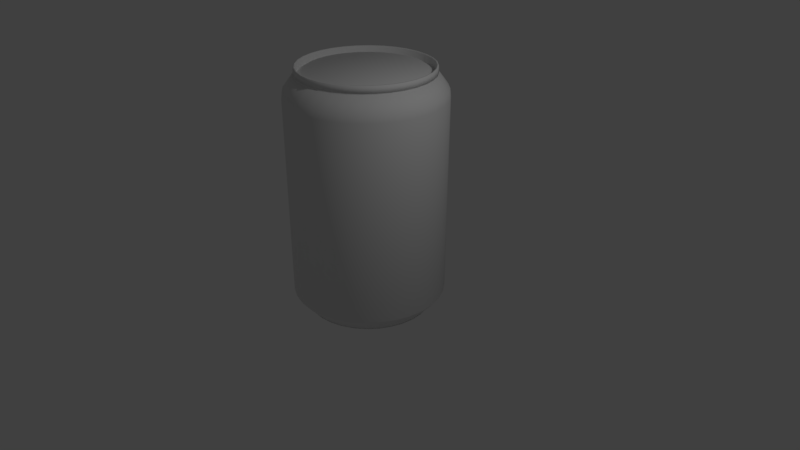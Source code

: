 # Source: Soda_Can.blend  (saved by Blender 2.78.0; exported with 4.5.12 LTS)
import bpy
from mathutils import Matrix  # noqa: F401  (used for matrix-valued properties, if any)

bpy.ops.wm.read_factory_settings(use_empty=True)
scene = bpy.context.scene
scene.name = 'Scene'

# ---- collections
col_collection_1 = bpy.data.collections.new('Collection 1'); scene.collection.children.link(col_collection_1)

# ---- materials (node trees are filled in below, after node groups)
mat_material_001 = bpy.data.materials.new('Material.001')
mat_material_001.alpha_threshold = 0.0
mat_material_001.use_transparent_shadow = False
mat_material_001.roughness = 0.5

# ---- material node trees

# ---- world
world_world = bpy.data.worlds.new('World'); scene.world = world_world
world_world.color = (0.05088, 0.05088, 0.05088)
world_world.use_sun_shadow = False
world_world.sun_shadow_jitter_overblur = 0.0
world_world.cycles.sampling_method = 'MANUAL'

# ---- cameras
cam_camera = bpy.data.cameras.new('Camera')
cam_camera.clip_end = 100.0
cam_camera.lens = 35.0
cam_camera.sensor_width = 32.0
cam_camera.sensor_height = 18.0
cam_camera.ortho_scale = 7.314
cam_camera.dof.focus_distance = 0.0
cam_camera.dof.aperture_fstop = 128.0

# ---- lights
light_lamp = bpy.data.lights.new('Lamp', 'POINT')
light_lamp.transmission_factor = 0.0
light_lamp.cutoff_distance = 30.0
light_lamp.energy = 100.0
light_lamp.shadow_buffer_clip_start = 1.001
light_lamp.shadow_soft_size = 0.1
light_lamp.shadow_maximum_resolution = 0.006
light_lamp.use_absolute_resolution = True

# ---- meshes
me_cylinder = bpy.data.meshes.new('Cylinder')
me_cylinder.from_pydata([(-4.655e-07, 0.8083, 0.6669), (0.1577, 0.7928, 0.6669), (0.3093, 0.7468, 0.6669), (0.3144, 0.759, 0.6724), (0.4564, 0.6831, 0.6724), (0.5716, 0.5716, 0.6669), (0.5809, 0.5809, 0.6724), (0.6831, 0.4564, 0.6724), (0.8058, 0.1603, 0.6724), (0.8083, -3.49e-07, 0.6669), (0.8216, -3.479e-07, 0.6724), (0.8058, -0.1603, 0.6724), (0.6721, -0.4491, 0.6669), (0.4564, -0.6831, 0.6724), (0.3144, -0.759, 0.6724), (0.1577, -0.7928, 0.6669), (-0.1577, -0.7928, 0.6669), (-0.1603, -0.8058, 0.6724), (-0.3144, -0.759, 0.6724), (-0.4491, -0.6721, 0.6669), (-0.6831, -0.4564, 0.6724), (-0.759, -0.3144, 0.6724), (-0.8058, -0.1603, 0.6724), (-0.8083, 4.009e-07, 0.6669), (-0.8216, 4.122e-07, 0.6724), (-0.7468, 0.3093, 0.6669), (-0.759, 0.3144, 0.6724), (-0.6831, 0.4564, 0.6724), (-0.5716, 0.5716, 0.6669), (-4.723e-07, 0.7436, 0.7139), (0.1451, 0.7294, 0.7139), (0.2846, 0.687, 0.7139), (0.4131, 0.6183, 0.7139), (0.5258, 0.5258, 0.7139), (0.6183, 0.4131, 0.7139), (0.687, 0.2846, 0.7139), (0.7294, 0.1451, 0.7139), (0.7436, -3.546e-07, 0.7139), (0.7294, -0.1451, 0.7139), (0.687, -0.2846, 0.7139), (0.6183, -0.4131, 0.7139), (0.5258, -0.5258, 0.7139), (0.4131, -0.6183, 0.7139), (0.2846, -0.687, 0.7139), (0.1451, -0.7294, 0.7139), (-2.18e-07, -0.7436, 0.7139), (-0.1451, -0.7294, 0.7139), (-0.2846, -0.687, 0.7139), (-0.4131, -0.6183, 0.7139), (-0.5258, -0.5258, 0.7139), (-0.6183, -0.4131, 0.7139), (-0.687, -0.2846, 0.7139), (-0.7294, -0.1451, 0.7139), (-0.7436, 3.457e-07, 0.7139), (-0.7294, 0.1451, 0.7139), (-0.687, 0.2846, 0.7139), (-0.6183, 0.4131, 0.7139), (-0.5258, 0.5258, 0.7139), (-0.4131, 0.6183, 0.7139), (-0.2846, 0.687, 0.7139), (-0.1451, 0.7294, 0.7139), (0.1603, 0.8058, 0.6724), (-4.641e-07, 0.8216, 0.6724), (0.4491, 0.6721, 0.6669), (0.6721, 0.4491, 0.6669), (0.7468, 0.3093, 0.6669), (0.759, 0.3144, 0.6724), (0.7928, 0.1577, 0.6669), (0.7928, -0.1577, 0.6669), (0.7468, -0.3093, 0.6669), (0.759, -0.3144, 0.6724), (0.6831, -0.4564, 0.6724), (0.5716, -0.5716, 0.6669), (0.5809, -0.5809, 0.6724), (0.4491, -0.6721, 0.6669), (0.3093, -0.7468, 0.6669), (0.1603, -0.8058, 0.6724), (-2.621e-07, -0.8083, 0.6669), (-2.712e-07, -0.8216, 0.6724), (-0.3093, -0.7468, 0.6669), (-0.4564, -0.6831, 0.6724), (-0.5716, -0.5716, 0.6669), (-0.5809, -0.5809, 0.6724), (-0.6721, -0.4491, 0.6669), (-0.7468, -0.3093, 0.6669), (-0.7928, -0.1577, 0.6669), (-0.7928, 0.1577, 0.6669), (-0.8058, 0.1603, 0.6724), (-0.6721, 0.4491, 0.6669), (-0.5809, 0.5809, 0.6724), (-0.4491, 0.6721, 0.6669), (-0.4564, 0.6831, 0.6724), (-0.3093, 0.7468, 0.6669), (-0.3144, 0.759, 0.6724), (-0.1577, 0.7928, 0.6669), (-0.1603, 0.8058, 0.6724), (-4.619e-07, 0.824, 0.7602), (0.1607, 0.8081, 0.7602), (0.3153, 0.7612, 0.7602), (0.4578, 0.6851, 0.7602), (0.5826, 0.5826, 0.7602), (0.6851, 0.4578, 0.7602), (0.7612, 0.3153, 0.7602), (0.8081, 0.1607, 0.7602), (0.824, -3.463e-07, 0.7602), (0.8081, -0.1607, 0.7602), (0.7612, -0.3153, 0.7602), (0.6851, -0.4578, 0.7602), (0.5826, -0.5826, 0.7602), (0.4578, -0.6851, 0.7602), (0.3153, -0.7612, 0.7602), (0.1607, -0.8081, 0.7602), (-2.74e-07, -0.824, 0.7602), (-0.1607, -0.8081, 0.7602), (-0.3153, -0.7612, 0.7602), (-0.4578, -0.6851, 0.7602), (-0.5826, -0.5826, 0.7602), (-0.6851, -0.4578, 0.7602), (-0.7612, -0.3153, 0.7602), (-0.8081, -0.1607, 0.7602), (-0.824, 4.151e-07, 0.7602), (-0.8081, 0.1607, 0.7602), (-0.7612, 0.3153, 0.7602), (-0.6851, 0.4578, 0.7602), (-0.5826, 0.5826, 0.7602), (-0.4578, 0.6851, 0.7602), (-0.3153, 0.7612, 0.7602), (-0.1607, 0.8081, 0.7602), (-9.017e-08, 0.9961, 0.3977), (-9.814e-08, 0.9856, 0.4915), (0.1923, 0.9667, 0.4915), (0.1943, 0.977, 0.3977), (0.3772, 0.9106, 0.4915), (0.3812, 0.9203, 0.3977), (0.5476, 0.8195, 0.4915), (0.5534, 0.8283, 0.3977), (0.6969, 0.6969, 0.4915), (0.7044, 0.7044, 0.3977), (0.8195, 0.5476, 0.4915), (0.8283, 0.5534, 0.3977), (0.9106, 0.3772, 0.4915), (0.9203, 0.3812, 0.3977), (0.9667, 0.1923, 0.4915), (0.977, 0.1943, 0.3977), (0.9856, -1.819e-07, 0.4915), (0.9961, -1.787e-07, 0.3977), (0.9667, -0.1923, 0.4915), (0.977, -0.1943, 0.3977), (0.9106, -0.3772, 0.4915), (0.9203, -0.3812, 0.3977), (0.8195, -0.5476, 0.4915), (0.8283, -0.5534, 0.3977), (0.6969, -0.6969, 0.4915), (0.7044, -0.7044, 0.3977), (0.5476, -0.8195, 0.4915), (0.5534, -0.8283, 0.3977), (0.3772, -0.9106, 0.4915), (0.3812, -0.9203, 0.3977), (0.1923, -0.9667, 0.4915), (0.1943, -0.977, 0.3977), (-4.043e-07, -0.9856, 0.4915), (-4.107e-07, -0.9961, 0.3977), (-0.1923, -0.9667, 0.4915), (-0.1943, -0.977, 0.3977), (-0.3772, -0.9106, 0.4915), (-0.3812, -0.9203, 0.3977), (-0.5476, -0.8195, 0.4915), (-0.5534, -0.8283, 0.3977), (-0.6969, -0.6969, 0.4915), (-0.7044, -0.7044, 0.3977), (-0.8195, -0.5476, 0.4915), (-0.8283, -0.5534, 0.3977), (-0.9106, -0.3772, 0.4915), (-0.9203, -0.3812, 0.3977), (-0.9667, -0.1923, 0.4915), (-0.977, -0.1943, 0.3977), (-0.9856, 7.041e-07, 0.4915), (-0.9961, 7.103e-07, 0.3977), (-0.9667, 0.1923, 0.4915), (-0.977, 0.1943, 0.3977), (-0.9106, 0.3772, 0.4915), (-0.9203, 0.3812, 0.3977), (-0.8195, 0.5476, 0.4915), (-0.8283, 0.5534, 0.3977), (-0.6969, 0.6969, 0.4915), (-0.7044, 0.7044, 0.3977), (-0.5476, 0.8195, 0.4915), (-0.5534, 0.8283, 0.3977), (-0.3772, 0.9106, 0.4915), (-0.3812, 0.9203, 0.3977), (-0.1923, 0.9667, 0.4915), (-0.1943, 0.977, 0.3977), (-1.271e-07, 0.9476, -2.181), (-1.072e-07, 0.9738, -2.145), (0.1849, 0.9294, -2.181), (0.19, 0.9551, -2.145), (0.3626, 0.8755, -2.181), (0.3727, 0.8997, -2.145), (0.5265, 0.7879, -2.181), (0.541, 0.8097, -2.145), (0.67, 0.67, -2.181), (0.6886, 0.6886, -2.145), (0.7879, 0.5265, -2.181), (0.8097, 0.541, -2.145), (0.8755, 0.3626, -2.181), (0.8997, 0.3727, -2.145), (0.9294, 0.1849, -2.181), (0.9551, 0.19, -2.145), (0.9476, -1.931e-07, -2.181), (0.9738, -1.854e-07, -2.145), (0.9294, -0.1849, -2.181), (0.9551, -0.19, -2.145), (0.8755, -0.3626, -2.181), (0.8997, -0.3727, -2.145), (0.7879, -0.5265, -2.181), (0.8097, -0.541, -2.145), (0.67, -0.67, -2.181), (0.6886, -0.6886, -2.145), (0.5265, -0.7879, -2.181), (0.541, -0.8097, -2.145), (0.3626, -0.8755, -2.181), (0.3727, -0.8997, -2.145), (0.1849, -0.9294, -2.181), (0.19, -0.9551, -2.145), (-3.811e-07, -0.9476, -2.181), (-3.971e-07, -0.9738, -2.145), (-0.1849, -0.9294, -2.181), (-0.19, -0.9551, -2.145), (-0.3626, -0.8755, -2.181), (-0.3727, -0.8997, -2.145), (-0.5265, -0.7879, -2.181), (-0.541, -0.8097, -2.145), (-0.67, -0.67, -2.181), (-0.6886, -0.6886, -2.145), (-0.7879, -0.5265, -2.181), (-0.8097, -0.541, -2.145), (-0.8755, -0.3626, -2.181), (-0.8997, -0.3727, -2.145), (-0.9294, -0.1849, -2.181), (-0.9551, -0.19, -2.145), (-0.9476, 6.168e-07, -2.181), (-0.9738, 6.647e-07, -2.145), (-0.9294, 0.1849, -2.181), (-0.9551, 0.19, -2.145), (-0.8755, 0.3626, -2.181), (-0.8997, 0.3727, -2.145), (-0.7879, 0.5265, -2.181), (-0.8097, 0.541, -2.145), (-0.67, 0.67, -2.181), (-0.6886, 0.6886, -2.145), (-0.5265, 0.7879, -2.181), (-0.541, 0.8097, -2.145), (-0.3626, 0.8755, -2.181), (-0.3727, 0.8997, -2.145), (-0.1849, 0.9294, -2.181), (-0.19, 0.9551, -2.145), (-4.437e-07, 0.8464, 0.7676), (0.3239, 0.782, 0.7676), (0.4702, 0.7037, 0.7676), (0.7673, 0.3178, 0.7742), (0.8145, 0.162, 0.7742), (0.8301, 0.1651, 0.7676), (0.8305, -3.471e-07, 0.7742), (0.8464, -3.374e-07, 0.7676), (0.6905, -0.4614, 0.7742), (0.7037, -0.4702, 0.7676), (0.4614, -0.6905, 0.7742), (0.3178, -0.7673, 0.7742), (0.3239, -0.782, 0.7676), (0.162, -0.8145, 0.7742), (-2.9e-07, -0.8464, 0.7676), (-0.4702, -0.7037, 0.7676), (-0.5985, -0.5985, 0.7676), (-0.6905, -0.4614, 0.7742), (-0.7037, -0.4702, 0.7676), (-0.8145, -0.162, 0.7742), (-0.8305, 4.197e-07, 0.7742), (-0.8464, 4.456e-07, 0.7676), (-0.8301, 0.1651, 0.7676), (-0.782, 0.3239, 0.7676), (-0.5872, 0.5872, 0.7742), (-0.5985, 0.5985, 0.7676), (-0.4614, 0.6905, 0.7742), (-0.3178, 0.7673, 0.7742), (-0.1651, 0.8301, 0.7676), (-2.336e-07, 0.8517, 0.6902), (0.1662, 0.8353, 0.6902), (0.1673, 0.8412, 0.667), (0.3259, 0.7869, 0.6902), (0.4732, 0.7082, 0.6902), (0.4765, 0.7132, 0.667), (0.6065, 0.6065, 0.667), (0.8353, -0.1662, 0.6902), (0.8412, -0.1673, 0.667), (0.6065, -0.6065, 0.667), (0.4732, -0.7082, 0.6902), (0.4765, -0.7132, 0.667), (0.3259, -0.7869, 0.6902), (0.3282, -0.7924, 0.667), (0.1662, -0.8353, 0.6902), (0.1673, -0.8412, 0.667), (-0.1662, -0.8353, 0.6902), (-0.1673, -0.8412, 0.667), (-0.3282, -0.7924, 0.667), (-0.7132, -0.4765, 0.667), (-0.7869, -0.3259, 0.6902), (-0.7924, -0.3282, 0.667), (-0.8517, 6.012e-07, 0.6902), (-0.8577, 6.289e-07, 0.667), (-0.7869, 0.3259, 0.6902), (-0.7082, 0.4732, 0.6902), (-0.6022, 0.6022, 0.6902), (-0.6065, 0.6065, 0.667), (-0.4732, 0.7082, 0.6902), (-2.327e-07, 0.8466, 0.6902), (0.4704, 0.7039, 0.6902), (0.4737, 0.7089, 0.6671), (0.6029, 0.6029, 0.6671), (0.7039, 0.4704, 0.6902), (0.8362, 0.1663, 0.6671), (0.8526, -2.189e-07, 0.6671), (0.8304, -0.1652, 0.6902), (0.7039, -0.4704, 0.6902), (0.5987, -0.5987, 0.6902), (0.6029, -0.6029, 0.6671), (0.3263, -0.7877, 0.6671), (0.1652, -0.8304, 0.6902), (-3.176e-07, -0.8466, 0.6902), (-0.1663, -0.8362, 0.6671), (-0.4704, -0.7039, 0.6902), (-0.4737, -0.7089, 0.6671), (-0.5987, -0.5987, 0.6902), (-0.6029, -0.6029, 0.6671), (-0.7089, -0.4737, 0.6671), (-0.7822, -0.324, 0.6902), (-0.8362, -0.1663, 0.6671), (-0.8466, 5.977e-07, 0.6902), (-0.8526, 6.253e-07, 0.6671), (-0.8304, 0.1652, 0.6902), (-0.8362, 0.1663, 0.6671), (-0.7877, 0.3263, 0.6671), (-0.7039, 0.4704, 0.6902), (-0.7089, 0.4737, 0.6671), (-0.4704, 0.7039, 0.6902), (-0.324, 0.7822, 0.6902), (-0.3263, 0.7877, 0.6671), (-0.1663, 0.8362, 0.6671), (0.3144, 0.759, 0.6724), (0.4564, 0.6831, 0.6724), (0.5809, 0.5809, 0.6724), (0.6831, 0.4564, 0.6724), (0.8058, 0.1603, 0.6724), (0.8216, -3.479e-07, 0.6724), (0.8058, -0.1603, 0.6724), (0.4564, -0.6831, 0.6724), (0.3144, -0.759, 0.6724), (-0.1603, -0.8058, 0.6724), (-0.3144, -0.759, 0.6724), (-0.6831, -0.4564, 0.6724), (-0.759, -0.3144, 0.6724), (-0.8058, -0.1603, 0.6724), (-0.8216, 4.122e-07, 0.6724), (-0.759, 0.3144, 0.6724), (-0.6831, 0.4564, 0.6724), (0.1564, 0.7863, -2.349), (0.6666, 0.4454, -2.349), (0.7406, 0.3068, -2.349), (0.7863, 0.1564, -2.349), (0.7863, -0.1564, -2.349), (0.7406, -0.3068, -2.349), (0.6666, -0.4454, -2.349), (0.3068, -0.7406, -2.349), (0.1564, -0.7863, -2.349), (-2.921e-07, -0.8017, -2.349), (-0.1564, -0.7863, -2.349), (-0.4454, -0.6666, -2.349), (-0.5669, -0.5669, -2.349), (-0.6666, -0.4454, -2.349), (-0.7406, 0.3068, -2.349), (-0.6666, 0.4454, -2.349), (-0.5669, 0.5669, -2.349), (-0.4454, 0.6666, -2.349), (-0.3068, 0.7406, -2.349), (-2.367e-07, 0.8035, -2.327), (0.1567, 0.788, -2.327), (0.3075, 0.7423, -2.327), (0.4464, 0.668, -2.327), (0.5681, 0.5681, -2.327), (0.668, 0.4464, -2.327), (0.7423, 0.3075, -2.327), (0.788, 0.1567, -2.327), (0.8035, -2.358e-07, -2.327), (0.788, -0.1567, -2.327), (0.7423, -0.3075, -2.327), (0.668, -0.4464, -2.327), (0.5681, -0.5681, -2.327), (0.4464, -0.668, -2.327), (0.3075, -0.7423, -2.327), (0.1567, -0.788, -2.327), (-2.932e-07, -0.8035, -2.327), (-0.1567, -0.788, -2.327), (-0.3075, -0.7423, -2.327), (-0.4464, -0.668, -2.327), (-0.5681, -0.5681, -2.327), (-0.668, -0.4464, -2.327), (-0.7423, -0.3075, -2.327), (-0.788, -0.1567, -2.327), (-0.8035, 3.537e-07, -2.327), (-0.788, 0.1567, -2.327), (-0.7423, 0.3075, -2.327), (-0.668, 0.4464, -2.327), (-0.5681, 0.5681, -2.327), (-0.4464, 0.668, -2.327), (-0.3075, 0.7423, -2.327), (-0.1567, 0.788, -2.327), (-2.522e-07, 0.7753, -2.311), (-2.451e-07, 0.784, -2.32), (0.1529, 0.7689, -2.32), (0.1513, 0.7604, -2.311), (0.3, 0.7243, -2.32), (0.2967, 0.7163, -2.311), (0.4355, 0.6518, -2.32), (0.4307, 0.6447, -2.311), (0.5543, 0.5543, -2.32), (0.5482, 0.5482, -2.311), (0.6518, 0.4355, -2.32), (0.6447, 0.4307, -2.311), (0.7243, 0.3, -2.32), (0.7163, 0.2967, -2.311), (0.7689, 0.1529, -2.32), (0.7604, 0.1513, -2.311), (0.784, -2.39e-07, -2.32), (0.7753, -2.415e-07, -2.311), (0.7689, -0.1529, -2.32), (0.7604, -0.1513, -2.311), (0.7243, -0.3, -2.32), (0.7163, -0.2967, -2.311), (0.6518, -0.4355, -2.32), (0.6447, -0.4307, -2.311), (0.5543, -0.5543, -2.32), (0.5482, -0.5482, -2.311), (0.4355, -0.6518, -2.32), (0.4307, -0.6447, -2.311), (0.3, -0.7243, -2.32), (0.2967, -0.7163, -2.311), (0.1529, -0.7689, -2.32), (0.1513, -0.7604, -2.311), (-2.913e-07, -0.784, -2.32), (-2.905e-07, -0.7753, -2.311), (-0.1529, -0.7689, -2.32), (-0.1513, -0.7604, -2.311), (-0.3, -0.7243, -2.32), (-0.2967, -0.7163, -2.311), (-0.4355, -0.6518, -2.32), (-0.4307, -0.6447, -2.311), (-0.5543, -0.5543, -2.32), (-0.5482, -0.5482, -2.311), (-0.6518, -0.4355, -2.32), (-0.6447, -0.4307, -2.311), (-0.7243, -0.3, -2.32), (-0.7163, -0.2967, -2.311), (-0.7689, -0.1529, -2.32), (-0.7604, -0.1513, -2.311), (-0.784, 3.378e-07, -2.32), (-0.7753, 3.253e-07, -2.311), (-0.7689, 0.1529, -2.32), (-0.7604, 0.1513, -2.311), (-0.7243, 0.3, -2.32), (-0.7163, 0.2967, -2.311), (-0.6518, 0.4355, -2.32), (-0.6447, 0.4307, -2.311), (-0.5543, 0.5543, -2.32), (-0.5482, 0.5482, -2.311), (-0.4355, 0.6518, -2.32), (-0.4307, 0.6447, -2.311), (-0.3, 0.7243, -2.32), (-0.2967, 0.7163, -2.311), (-0.1529, 0.7689, -2.32), (-0.1513, 0.7604, -2.311), (-4.632e-07, 0.8305, 0.7742), (0.162, 0.8145, 0.7742), (0.1651, 0.8301, 0.7676), (0.3178, 0.7673, 0.7742), (0.4614, 0.6905, 0.7742), (0.5872, 0.5872, 0.7742), (0.5985, 0.5985, 0.7676), (0.6905, 0.4614, 0.7742), (0.7037, 0.4702, 0.7676), (0.782, 0.3239, 0.7676), (0.8145, -0.162, 0.7742), (0.8301, -0.1651, 0.7676), (0.7673, -0.3178, 0.7742), (0.782, -0.3239, 0.7676), (0.5872, -0.5872, 0.7742), (0.5985, -0.5985, 0.7676), (0.4702, -0.7037, 0.7676), (0.1651, -0.8301, 0.7676), (-2.772e-07, -0.8305, 0.7742), (-0.162, -0.8145, 0.7742), (-0.1651, -0.8301, 0.7676), (-0.3178, -0.7673, 0.7742), (-0.3239, -0.782, 0.7676), (-0.4614, -0.6905, 0.7742), (-0.5872, -0.5872, 0.7742), (-0.7673, -0.3178, 0.7742), (-0.782, -0.3239, 0.7676), (-0.8301, -0.1651, 0.7676), (-0.8145, 0.162, 0.7742), (-0.7673, 0.3178, 0.7742), (-0.6905, 0.4614, 0.7742), (-0.7037, 0.4702, 0.7676), (-0.4702, 0.7037, 0.7676), (-0.3239, 0.782, 0.7676), (-0.162, 0.8145, 0.7742), (-1.952e-07, 0.8577, 0.667), (0.3282, 0.7924, 0.667), (0.6022, 0.6022, 0.6902), (0.7132, 0.4765, 0.667), (0.7082, 0.4732, 0.6902), (0.7924, 0.3282, 0.667), (0.7869, 0.3259, 0.6902), (0.8412, 0.1673, 0.667), (0.8353, 0.1662, 0.6902), (0.8577, -2.203e-07, 0.667), (0.8517, -2.38e-07, 0.6902), (0.7924, -0.3282, 0.667), (0.7869, -0.3259, 0.6902), (0.7132, -0.4765, 0.667), (0.7082, -0.4732, 0.6902), (0.6022, -0.6022, 0.6902), (-3.267e-07, -0.8577, 0.667), (-3.19e-07, -0.8517, 0.6902), (-0.3259, -0.7869, 0.6902), (-0.4765, -0.7132, 0.667), (-0.4732, -0.7082, 0.6902), (-0.6065, -0.6065, 0.667), (-0.6022, -0.6022, 0.6902), (-0.7082, -0.4732, 0.6902), (-0.8412, -0.1673, 0.667), (-0.8353, -0.1662, 0.6902), (-0.8412, 0.1673, 0.667), (-0.8353, 0.1662, 0.6902), (-0.7924, 0.3282, 0.667), (-0.7132, 0.4765, 0.667), (-0.4765, 0.7132, 0.667), (-0.3282, 0.7924, 0.667), (-0.3259, 0.7869, 0.6902), (-0.1673, 0.8412, 0.667), (-0.1662, 0.8353, 0.6902), (0.1663, 0.8362, 0.6671), (-1.945e-07, 0.8526, 0.6671), (0.1652, 0.8304, 0.6902), (0.3263, 0.7877, 0.6671), (0.324, 0.7822, 0.6902), (0.5987, 0.5987, 0.6902), (0.7089, 0.4737, 0.6671), (0.7877, 0.3263, 0.6671), (0.7822, 0.324, 0.6902), (0.8304, 0.1652, 0.6902), (0.8466, -2.365e-07, 0.6902), (0.8362, -0.1663, 0.6671), (0.7877, -0.3263, 0.6671), (0.7822, -0.324, 0.6902), (0.7089, -0.4737, 0.6671), (0.4737, -0.7089, 0.6671), (0.4704, -0.7039, 0.6902), (0.324, -0.7822, 0.6902), (0.1663, -0.8362, 0.6671), (-3.253e-07, -0.8526, 0.6671), (-0.1652, -0.8304, 0.6902), (-0.3263, -0.7877, 0.6671), (-0.324, -0.7822, 0.6902), (-0.7039, -0.4704, 0.6902), (-0.7877, -0.3263, 0.6671), (-0.8304, -0.1652, 0.6902), (-0.7822, 0.324, 0.6902), (-0.6029, 0.6029, 0.6671), (-0.5987, 0.5987, 0.6902), (-0.4737, 0.7089, 0.6671), (-0.1652, 0.8304, 0.6902), (0.1603, 0.8058, 0.6724), (-4.641e-07, 0.8216, 0.6724), (0.759, 0.3144, 0.6724), (0.759, -0.3144, 0.6724), (0.6831, -0.4564, 0.6724), (0.5809, -0.5809, 0.6724), (0.1603, -0.8058, 0.6724), (-2.712e-07, -0.8216, 0.6724), (-0.4564, -0.6831, 0.6724), (-0.5809, -0.5809, 0.6724), (-0.8058, 0.1603, 0.6724), (-0.5809, 0.5809, 0.6724), (-0.4564, 0.6831, 0.6724), (-0.3144, 0.759, 0.6724), (-0.1603, 0.8058, 0.6724), (-2.381e-07, 0.8017, -2.349), (0.3068, 0.7406, -2.349), (0.4454, 0.6666, -2.349), (0.5669, 0.5669, -2.349), (0.8017, -2.363e-07, -2.349), (0.5669, -0.5669, -2.349), (0.4454, -0.6666, -2.349), (-0.3068, -0.7406, -2.349), (-0.7406, -0.3068, -2.349), (-0.7863, -0.1564, -2.349), (-0.8017, 3.504e-07, -2.349), (-0.7863, 0.1564, -2.349), (-0.1564, 0.7863, -2.349)], [], [(60, 29, 0, 94), (48, 49, 81, 19), (35, 36, 67, 65), (49, 50, 83, 81), (36, 37, 9, 67), (50, 51, 84, 83), (37, 38, 68, 9), (51, 52, 85, 84), (38, 39, 69, 68), (52, 53, 23, 85), (39, 40, 12, 69), (53, 54, 86, 23), (40, 41, 72, 12), (54, 55, 25, 86), (41, 42, 74, 72), (55, 56, 88, 25), (42, 43, 75, 74), (56, 57, 28, 88), (43, 44, 15, 75), (30, 31, 2, 1), (57, 58, 90, 28), (44, 45, 77, 15), (31, 32, 63, 2), (58, 59, 92, 90), (45, 46, 16, 77), (32, 33, 5, 63), (59, 60, 94, 92), (46, 47, 79, 16), (33, 34, 64, 5), (47, 48, 19, 79), (34, 35, 65, 64), (0, 1, 61, 62), (1, 2, 3, 61), (2, 63, 4, 3), (63, 5, 6, 4), (5, 64, 7, 6), (64, 65, 66, 7), (65, 67, 8, 66), (67, 9, 10, 8), (9, 68, 11, 10), (68, 69, 70, 11), (69, 12, 71, 70), (12, 72, 73, 71), (72, 74, 13, 73), (74, 75, 14, 13), (75, 15, 76, 14), (15, 77, 78, 76), (77, 16, 17, 78), (16, 79, 18, 17), (79, 19, 80, 18), (19, 81, 82, 80), (81, 83, 20, 82), (83, 84, 21, 20), (84, 85, 22, 21), (85, 23, 24, 22), (23, 86, 87, 24), (86, 25, 26, 87), (25, 88, 27, 26), (88, 28, 89, 27), (28, 90, 91, 89), (90, 92, 93, 91), (92, 94, 95, 93), (94, 0, 62, 95), (60, 59, 58, 57, 56, 55, 54, 53, 52, 51, 50, 49, 48, 47, 46, 45, 44, 43, 42, 41, 40, 39, 38, 37, 36, 35, 34, 33, 32, 31, 30, 29), (29, 30, 1, 0), (481, 257, 288, 286), (485, 487, 518, 516), (487, 488, 520, 518), (488, 261, 522, 520), (261, 263, 524, 522), (263, 490, 292, 524), (490, 492, 526, 292), (492, 265, 528, 526), (265, 494, 529, 528), (494, 495, 295, 529), (495, 268, 297, 295), (268, 496, 299, 297), (496, 270, 531, 299), (270, 499, 301, 531), (499, 501, 532, 301), (501, 271, 534, 532), (271, 272, 536, 534), (272, 274, 537, 536), (274, 505, 305, 537), (505, 506, 539, 305), (506, 277, 307, 539), (277, 278, 541, 307), (278, 279, 309, 541), (279, 510, 310, 309), (510, 281, 311, 310), (281, 511, 313, 311), (511, 512, 546, 313), (512, 284, 548, 546), (284, 256, 285, 548), (258, 485, 516, 289), (388, 389, 366, 365), (389, 390, 367, 366), (390, 391, 599, 367), (391, 392, 368, 599), (392, 393, 369, 368), (393, 394, 370, 369), (394, 395, 600, 370), (395, 396, 601, 600), (396, 397, 371, 601), (397, 398, 372, 371), (398, 399, 373, 372), (399, 400, 374, 373), (400, 401, 602, 374), (401, 402, 375, 602), (402, 403, 376, 375), (403, 404, 377, 376), (404, 405, 603, 377), (405, 406, 604, 603), (406, 407, 605, 604), (407, 408, 606, 605), (408, 409, 378, 606), (409, 410, 379, 378), (410, 411, 380, 379), (411, 412, 381, 380), (412, 413, 382, 381), (413, 414, 607, 382), (414, 383, 595, 607), (387, 388, 365, 598), (257, 258, 289, 288), (129, 514, 287, 130), (193, 128, 131, 195), (384, 383, 192, 194), (383, 414, 254, 192), (127, 96, 479, 513), (97, 98, 482, 480), (98, 99, 483, 482), (99, 100, 484, 483), (100, 101, 486, 484), (101, 102, 259, 486), (102, 103, 260, 259), (103, 104, 262, 260), (104, 105, 489, 262), (105, 106, 491, 489), (106, 107, 264, 491), (107, 108, 493, 264), (108, 109, 266, 493), (109, 110, 267, 266), (110, 111, 269, 267), (111, 112, 497, 269), (112, 113, 498, 497), (113, 114, 500, 498), (114, 115, 502, 500), (115, 116, 503, 502), (116, 117, 273, 503), (117, 118, 504, 273), (118, 119, 275, 504), (119, 120, 276, 275), (120, 121, 507, 276), (121, 122, 508, 507), (122, 123, 509, 508), (123, 124, 280, 509), (124, 125, 282, 280), (125, 126, 283, 282), (126, 127, 513, 283), (134, 132, 515, 290), (136, 134, 290, 291), (138, 136, 291, 517), (140, 138, 517, 519), (142, 140, 519, 521), (144, 142, 521, 523), (146, 144, 523, 293), (148, 146, 293, 525), (150, 148, 525, 527), (152, 150, 527, 294), (154, 152, 294, 296), (156, 154, 296, 298), (158, 156, 298, 300), (160, 158, 300, 530), (162, 160, 530, 302), (164, 162, 302, 303), (166, 164, 303, 533), (168, 166, 533, 535), (170, 168, 535, 304), (172, 170, 304, 306), (174, 172, 306, 538), (176, 174, 538, 308), (178, 176, 308, 540), (180, 178, 540, 542), (182, 180, 542, 543), (184, 182, 543, 312), (186, 184, 312, 544), (188, 186, 544, 545), (190, 188, 545, 547), (190, 547, 514, 129), (96, 97, 480, 479), (131, 128, 129, 130), (132, 130, 287, 515), (133, 131, 130, 132), (135, 133, 132, 134), (137, 135, 134, 136), (139, 137, 136, 138), (141, 139, 138, 140), (143, 141, 140, 142), (145, 143, 142, 144), (147, 145, 144, 146), (149, 147, 146, 148), (151, 149, 148, 150), (153, 151, 150, 152), (155, 153, 152, 154), (157, 155, 154, 156), (159, 157, 156, 158), (161, 159, 158, 160), (163, 161, 160, 162), (165, 163, 162, 164), (167, 165, 164, 166), (169, 167, 166, 168), (171, 169, 168, 170), (173, 171, 170, 172), (175, 173, 172, 174), (177, 175, 174, 176), (179, 177, 176, 178), (181, 179, 178, 180), (183, 181, 180, 182), (185, 183, 182, 184), (187, 185, 184, 186), (189, 187, 186, 188), (191, 189, 188, 190), (128, 191, 190, 129), (386, 387, 598, 597), (195, 131, 133, 197), (193, 195, 194, 192), (197, 133, 135, 199), (195, 197, 196, 194), (199, 135, 137, 201), (197, 199, 198, 196), (201, 137, 139, 203), (199, 201, 200, 198), (203, 139, 141, 205), (201, 203, 202, 200), (205, 141, 143, 207), (203, 205, 204, 202), (207, 143, 145, 209), (205, 207, 206, 204), (209, 145, 147, 211), (207, 209, 208, 206), (211, 147, 149, 213), (209, 211, 210, 208), (213, 149, 151, 215), (211, 213, 212, 210), (215, 151, 153, 217), (213, 215, 214, 212), (217, 153, 155, 219), (215, 217, 216, 214), (219, 155, 157, 221), (217, 219, 218, 216), (221, 157, 159, 223), (219, 221, 220, 218), (223, 159, 161, 225), (221, 223, 222, 220), (225, 161, 163, 227), (223, 225, 224, 222), (227, 163, 165, 229), (225, 227, 226, 224), (229, 165, 167, 231), (227, 229, 228, 226), (231, 167, 169, 233), (229, 231, 230, 228), (233, 169, 171, 235), (231, 233, 232, 230), (235, 171, 173, 237), (233, 235, 234, 232), (237, 173, 175, 239), (235, 237, 236, 234), (239, 175, 177, 241), (237, 239, 238, 236), (241, 177, 179, 243), (239, 241, 240, 238), (243, 179, 181, 245), (241, 243, 242, 240), (245, 181, 183, 247), (243, 245, 244, 242), (247, 183, 185, 249), (245, 247, 246, 244), (249, 185, 187, 251), (247, 249, 248, 246), (251, 187, 189, 253), (249, 251, 250, 248), (253, 189, 191, 255), (251, 253, 252, 250), (255, 191, 128, 193), (253, 255, 254, 252), (255, 193, 192, 254), (385, 384, 194, 196), (479, 480, 481, 256), (480, 482, 257, 481), (482, 483, 258, 257), (483, 484, 485, 258), (484, 486, 487, 485), (486, 259, 488, 487), (259, 260, 261, 488), (260, 262, 263, 261), (262, 489, 490, 263), (489, 491, 492, 490), (491, 264, 265, 492), (264, 493, 494, 265), (493, 266, 495, 494), (266, 267, 268, 495), (267, 269, 496, 268), (269, 497, 270, 496), (497, 498, 499, 270), (498, 500, 501, 499), (500, 502, 271, 501), (502, 503, 272, 271), (503, 273, 274, 272), (273, 504, 505, 274), (504, 275, 506, 505), (275, 276, 277, 506), (276, 507, 278, 277), (507, 508, 279, 278), (508, 509, 510, 279), (509, 280, 281, 510), (280, 282, 511, 281), (282, 283, 512, 511), (283, 513, 284, 512), (513, 479, 256, 284), (540, 308, 337, 339), (291, 290, 316, 317), (532, 534, 329, 571), (545, 544, 578, 345), (293, 523, 320, 560), (539, 307, 336, 574), (288, 289, 315, 553), (298, 296, 564, 325), (311, 313, 343, 577), (522, 524, 559, 558), (533, 303, 570, 330), (529, 295, 565, 323), (308, 538, 335, 337), (290, 515, 552, 316), (301, 532, 571, 569), (544, 312, 576, 578), (523, 521, 319, 320), (305, 539, 574, 334), (286, 288, 553, 551), (296, 294, 324, 564), (310, 311, 577, 341), (520, 522, 558, 557), (303, 302, 328, 570), (528, 529, 323, 322), (538, 306, 573, 335), (515, 287, 549, 552), (531, 301, 569, 327), (312, 543, 342, 576), (521, 519, 556, 319), (537, 305, 334, 572), (285, 286, 551, 314), (294, 527, 563, 324), (309, 310, 341, 575), (518, 520, 557, 318), (302, 530, 568, 328), (526, 528, 322, 562), (306, 304, 333, 573), (299, 531, 327, 326), (543, 542, 340, 342), (519, 517, 555, 556), (548, 285, 314, 579), (536, 537, 572, 331), (287, 514, 550, 549), (527, 525, 561, 563), (541, 309, 575, 338), (516, 518, 318, 554), (514, 547, 346, 550), (530, 300, 567, 568), (546, 548, 579, 344), (292, 526, 562, 321), (304, 535, 332, 333), (297, 299, 326, 566), (542, 540, 339, 340), (517, 291, 317, 555), (534, 536, 331, 329), (547, 545, 345, 346), (525, 293, 560, 561), (307, 541, 338, 336), (289, 516, 554, 315), (300, 298, 325, 567), (313, 546, 344, 343), (524, 292, 321, 559), (535, 533, 330, 332), (295, 297, 566, 565), (549, 551, 553, 552), (552, 553, 315, 316), (316, 315, 554, 317), (317, 554, 318, 555), (555, 318, 557, 556), (556, 557, 558, 319), (319, 558, 559, 320), (320, 559, 321, 560), (560, 321, 562, 561), (561, 562, 322, 563), (563, 322, 323, 324), (324, 323, 565, 564), (564, 565, 566, 325), (325, 566, 326, 567), (567, 326, 327, 568), (568, 327, 569, 328), (328, 569, 571, 570), (570, 571, 329, 330), (330, 329, 331, 332), (332, 331, 572, 333), (333, 572, 334, 573), (573, 334, 574, 335), (335, 574, 336, 337), (337, 336, 338, 339), (339, 338, 575, 340), (340, 575, 341, 342), (342, 341, 577, 576), (576, 577, 343, 578), (578, 343, 344, 345), (345, 344, 579, 346), (346, 579, 314, 550), (347, 348, 99, 98), (348, 349, 100, 99), (349, 350, 101, 100), (350, 582, 102, 101), (582, 351, 103, 102), (351, 352, 104, 103), (352, 353, 105, 104), (353, 583, 106, 105), (583, 584, 107, 106), (584, 585, 108, 107), (585, 354, 109, 108), (354, 355, 110, 109), (355, 586, 111, 110), (586, 587, 112, 111), (587, 356, 113, 112), (356, 357, 114, 113), (357, 588, 115, 114), (588, 589, 116, 115), (589, 358, 117, 116), (358, 359, 118, 117), (359, 360, 119, 118), (360, 361, 120, 119), (361, 590, 121, 120), (590, 362, 122, 121), (362, 363, 123, 122), (363, 591, 124, 123), (591, 592, 125, 124), (592, 593, 126, 125), (593, 594, 127, 126), (594, 581, 96, 127), (580, 347, 98, 97), (471, 469, 379, 380), (402, 401, 228, 230), (389, 388, 202, 204), (385, 386, 597, 596), (403, 402, 230, 232), (390, 389, 204, 206), (404, 403, 232, 234), (391, 390, 206, 208), (405, 404, 234, 236), (392, 391, 208, 210), (406, 405, 236, 238), (393, 392, 210, 212), (407, 406, 238, 240), (394, 393, 212, 214), (408, 407, 240, 242), (395, 394, 214, 216), (409, 408, 242, 244), (396, 395, 216, 218), (410, 409, 244, 246), (397, 396, 218, 220), (411, 410, 246, 248), (398, 397, 220, 222), (412, 411, 248, 250), (399, 398, 222, 224), (386, 385, 196, 198), (413, 412, 250, 252), (400, 399, 224, 226), (387, 386, 198, 200), (414, 413, 252, 254), (401, 400, 226, 228), (388, 387, 200, 202), (596, 419, 417, 364), (423, 421, 597, 598), (599, 431, 429, 367), (367, 429, 427, 366), (427, 425, 365, 366), (435, 433, 368, 369), (433, 431, 599, 368), (373, 447, 445, 372), (372, 445, 443, 371), (437, 435, 369, 370), (439, 437, 370, 600), (441, 439, 600, 601), (443, 441, 601, 371), (606, 378, 467, 465), (449, 447, 373, 374), (377, 457, 455, 376), (602, 451, 449, 374), (453, 451, 602, 375), (376, 455, 453, 375), (469, 467, 378, 379), (603, 459, 457, 377), (604, 461, 459, 603), (605, 463, 461, 604), (606, 465, 463, 605), (607, 477, 475, 382), (382, 475, 473, 381), (473, 471, 380, 381), (417, 416, 595, 364), (595, 416, 477, 607), (425, 423, 598, 365), (384, 385, 596, 364), (418, 417, 419, 420), (423, 425, 426, 424), (421, 423, 424, 422), (427, 429, 430, 428), (426, 425, 427, 428), (429, 431, 432, 430), (443, 445, 446, 444), (432, 431, 433, 434), (433, 435, 436, 434), (438, 437, 439, 440), (458, 457, 459, 460), (439, 441, 442, 440), (442, 441, 443, 444), (445, 447, 448, 446), (449, 451, 452, 450), (448, 447, 449, 450), (455, 457, 458, 456), (451, 453, 454, 452), (453, 455, 456, 454), (461, 463, 464, 462), (460, 459, 461, 462), (466, 465, 467, 468), (463, 465, 466, 464), (469, 471, 472, 470), (468, 467, 469, 470), (477, 416, 415, 478), (473, 475, 476, 474), (471, 473, 474, 472), (416, 417, 418, 415), (476, 475, 477, 478), (597, 421, 419, 596), (419, 421, 422, 420), (415, 418, 420, 422, 424, 426, 428, 430, 432, 434, 436, 438, 440, 442, 444, 446, 448, 450, 452, 454, 456, 458, 460, 462, 464, 466, 468, 470, 472, 474, 476, 478), (97, 96, 581, 580), (550, 314, 551, 549), (256, 481, 286, 285), (384, 364, 595, 383), (436, 435, 437, 438)])
me_cylinder.polygons.foreach_set('use_smooth', [True] * 546)
me_cylinder.materials.append(mat_material_001)
me_cylinder.use_remesh_preserve_volume = False
me_cylinder.use_remesh_preserve_attributes = False
me_cylinder.use_mirror_vertex_groups = False
me_cylinder.update()

# ---- objects
ob_cylinder = bpy.data.objects.new('Cylinder', me_cylinder)
ob_lamp = bpy.data.objects.new('Lamp', light_lamp)
ob_camera = bpy.data.objects.new('Camera', cam_camera)

# ---- transforms, parenting, visibility, modifiers, constraints
ob_cylinder.location = (8.723e-08, 2.531e-07, 2.466)
ob_cylinder.lineart.crease_threshold = 0.0
ob_lamp.location = (4.039, -0.05027, 5.904)
ob_lamp.rotation_euler = (0.6503, 0.05522, 1.866)
ob_lamp.lock_rotations_4d = False
ob_lamp.empty_display_type = 'ARROWS'
ob_lamp.color = (0.0, 0.0, 0.0, 0.0)
ob_lamp.lineart.crease_threshold = 0.0
ob_camera.location = (7.481, -6.508, 6.086)
ob_camera.rotation_euler = (1.109, 0.0, 0.8149)
ob_camera.lock_rotations_4d = False
ob_camera.empty_display_type = 'ARROWS'
ob_camera.color = (0.0, 0.0, 0.0, 0.0)
ob_camera.display_type = 'WIRE'
ob_camera.lineart.crease_threshold = 0.0

# ---- collection membership
col_collection_1.objects.link(ob_cylinder)
col_collection_1.objects.link(ob_lamp)
col_collection_1.objects.link(ob_camera)

# ---- scene / render settings (as saved in the file)
scene.camera = ob_camera
scene.frame_start = 1; scene.frame_end = 250; scene.frame_set(1)
scene.render.engine = 'BLENDER_EEVEE_NEXT'
scene.render.resolution_percentage = 50
scene.render.dither_intensity = 0.0
scene.cycles.use_denoising = False
scene.cycles.samples = 128
scene.cycles.sampling_pattern = 'TABULATED_SOBOL'
scene.cycles.light_sampling_threshold = 0.0
scene.cycles.use_adaptive_sampling = False
scene.cycles.use_light_tree = False
scene.cycles.blur_glossy = 0.0
scene.cycles.sample_clamp_indirect = 0.0
scene.view_settings.view_transform = 'Standard'
bpy.context.view_layer.update()
